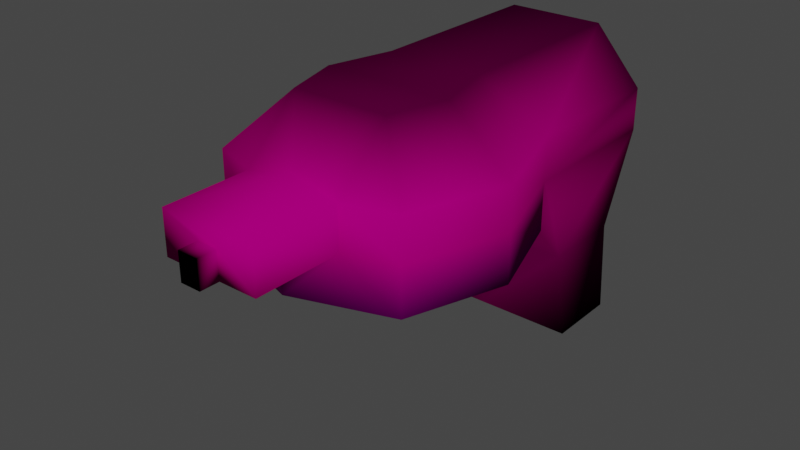 # Source: BossArena.blend  (saved by Blender 2.81.16; exported with 4.5.12 LTS)
import bpy
from mathutils import Matrix  # noqa: F401  (used for matrix-valued properties, if any)

bpy.ops.wm.read_factory_settings(use_empty=True)
scene = bpy.context.scene
scene.name = 'Scene'

# ---- collections
col_arena = bpy.data.collections.new('Arena'); scene.collection.children.link(col_arena)

# ---- images (referenced by path relative to the original .blend; pixels are not part of the script)
import os
ASSET_DIR = os.environ.get("B2B_ASSET_DIR", "")  # directory of the original .blend (textures are referenced by path, not embedded)
HERE = os.path.dirname(os.path.abspath(__file__))  # packed textures are extracted next to this script under _unpacked/

def load_image(name, relpath, width, height, colorspace="sRGB"):
    """Load a texture the original file referenced (path relative to the .blend, or extracted next to this script)."""
    p = next((c for c in (os.path.join(HERE, relpath), os.path.join(ASSET_DIR, relpath)) if relpath and os.path.exists(c)), "")
    if p:
        img = bpy.data.images.load(p, check_existing=True)
        img.name = name
    else:  # same state as the original file: an image datablock whose file is absent (Cycles renders it pink)
        img = bpy.data.images.new(name, width, height)
        img.source = "FILE"
        img.filepath = "//" + (relpath or name)
    img.colorspace_settings.name = colorspace
    return img
img_mosswall1_png = load_image('mosswall1.png', 'mosswall1.png', 1024, 1024, 'sRGB')
img_mosswall2_png = load_image('mosswall2.png', 'mosswall2.png', 1024, 1024, 'sRGB')
img_outline_png = load_image('outline.png', 'outline.png', 1024, 1024, 'sRGB')
img_rusttile_png = load_image('rusttile.png', 'rusttile.png', 1024, 1024, 'sRGB')
img_crack_png = load_image('Crack.png', 'Crack.png', 1024, 1024, 'sRGB')

# ---- materials (node trees are filled in below, after node groups)
mat_mosswall1 = bpy.data.materials.new('MossWall1')
mat_mosswall1.use_backface_culling = True
mat_mosswall2 = bpy.data.materials.new('MossWall2')
mat_mosswall2.use_backface_culling = True
mat_outline = bpy.data.materials.new('Outline')
mat_outline.use_backface_culling = True
mat_rusttile = bpy.data.materials.new('RustTile')
mat_rusttile.use_backface_culling = True
mat_crack = bpy.data.materials.new('Crack')
mat_crack.surface_render_method = 'BLENDED'
mat_crack.blend_method = 'BLEND'
mat_crack.use_backface_culling = True

# ---- node groups
ng_vertexcolor = bpy.data.node_groups.new('VertexColor', 'ShaderNodeTree')
_s = ng_vertexcolor.interface.new_socket(name='Shader', in_out='OUTPUT', socket_type='NodeSocketShader')
_s = ng_vertexcolor.interface.new_socket(name='Base Color', in_out='INPUT', socket_type='NodeSocketColor')
_s.default_value = (0.8, 0.8, 0.8, 1.0)
_s = ng_vertexcolor.interface.new_socket(name='Value', in_out='INPUT', socket_type='NodeSocketFloat')
_s.default_value = 0.5
_s.min_value = -1e+04
_s.max_value = 1e+04
_s = ng_vertexcolor.interface.new_socket(name='Color1', in_out='INPUT', socket_type='NodeSocketColor')
_s.default_value = (0.5, 0.5, 0.5, 1.0)
_N = ng_vertexcolor.nodes; _L = ng_vertexcolor.links
n0 = _N.new('ShaderNodeBsdfPrincipled'); n0.name = 'Principled BSDF'; n0.location = (-895, -10)
n0.distribution = 'GGX'
n0.subsurface_method = 'BURLEY'
n0.inputs[3].default_value = 1.45
n0.inputs[27].default_value = (0.0, 0.0, 0.0, 1.0)
n0.inputs[28].default_value = 1.0
n1 = _N.new('ShaderNodeMixShader'); n1.name = 'Mix Shader'; n1.location = (695, -10)
n2 = _N.new('ShaderNodeBsdfTransparent'); n2.name = 'Transparent BSDF'; n2.location = (455, 30)
n3 = _N.new('ShaderNodeMath'); n3.name = 'Math'; n3.location = (195, -30)
n3.operation = 'MULTIPLY'
n4 = _N.new('ShaderNodeBsdfDiffuse'); n4.name = 'Diffuse BSDF'; n4.location = (455, -90)
n5 = _N.new('ShaderNodeMix'); n5.name = 'Mix'; n5.location = (195, 150)
n5.data_type = 'RGBA'
n5.blend_type = 'MULTIPLY'
n5.inputs[0].default_value = 1.0
n6 = _N.new('ShaderNodeVertexColor'); n6.name = 'Vertex Color'; n6.location = (-65, -150)
n6.layer_name = 'Col'
n7 = _N.new('NodeGroupInput'); n7.name = 'Group Input'; n7.location = (-1095, 0)
n8 = _N.new('NodeGroupOutput'); n8.name = 'Group Output'; n8.location = (1085, 0)
_L.new(n7.outputs[0], n0.inputs[0])
_L.new(n7.outputs[1], n3.inputs[1])
_L.new(n7.outputs[2], n5.inputs[6])
_L.new(n2.outputs[0], n1.inputs[1])
_L.new(n4.outputs[0], n1.inputs[2])
_L.new(n3.outputs[0], n1.inputs[0])
_L.new(n5.outputs[2], n4.inputs[0])
_L.new(n6.outputs[0], n5.inputs[7])
_L.new(n6.outputs[1], n3.inputs[0])
_L.new(n1.outputs[0], n8.inputs[0])
n8.is_active_output = True

# ---- material node trees
mat_mosswall1.use_nodes = True; mat_mosswall1.node_tree.nodes.clear()
_N = mat_mosswall1.node_tree.nodes; _L = mat_mosswall1.node_tree.links
n0 = _N.new('NodeFrame'); n0.name = 'TFrame'; n0.location = (1236, 547)
n0.label = 'Texture'
n0.width = 300
n1 = _N.new('NodeFrame'); n1.name = 'MFrame'; n1.location = (1650, 563)
n1.label = 'Material'
n1.width = 200
n2 = _N.new('ShaderNodeOutputMaterial'); n2.name = 'Material Output'; n2.location = (1886, 557)
n2.target = 'CYCLES'
n3 = _N.new('ShaderNodeTexImage'); n3.name = 'Image Texture'; n3.location = (30, -30)
n3.image = img_mosswall1_png
n4 = _N.new('ShaderNodeGroup'); n4.name = 'VCGroup'; n4.location = (30, -30)
n4.label = 'VC'
n4.node_tree = ng_vertexcolor
n5 = _N.new('ShaderNodeOutputMaterial'); n5.name = 'Material Output.001'; n5.location = (0, 0)
n5.target = 'EEVEE'
n6 = _N.new('ShaderNodeMixShader'); n6.name = 'Mix Shader'; n6.location = (0, 0)
n6.label = 'Disable Shadow'
n6.hide = True
n7 = _N.new('ShaderNodeLightPath'); n7.name = 'Light Path'; n7.location = (0, 0)
n7.hide = True
n8 = _N.new('ShaderNodeBsdfTransparent'); n8.name = 'Transparent BSDF'; n8.location = (0, 0)
n8.hide = True
n3.parent = n0
n4.parent = n1
_L.new(n3.outputs[0], n4.inputs[2])
_L.new(n3.outputs[1], n4.inputs[1])
_L.new(n4.outputs[0], n2.inputs[0])
_L.new(n3.outputs[0], n4.inputs[0])
_L.new(n4.outputs[0], n6.inputs[1])
_L.new(n6.outputs[0], n5.inputs[0])
_L.new(n7.outputs[1], n6.inputs[0])
_L.new(n8.outputs[0], n6.inputs[2])
n2.is_active_output = True
mat_mosswall2.use_nodes = True; mat_mosswall2.node_tree.nodes.clear()
_N = mat_mosswall2.node_tree.nodes; _L = mat_mosswall2.node_tree.links
n0 = _N.new('NodeFrame'); n0.name = 'TFrame'; n0.location = (1236, 547)
n0.label = 'Texture'
n0.width = 300
n1 = _N.new('NodeFrame'); n1.name = 'MFrame'; n1.location = (1650, 563)
n1.label = 'Material'
n1.width = 200
n2 = _N.new('ShaderNodeOutputMaterial'); n2.name = 'Material Output'; n2.location = (1886, 557)
n2.target = 'CYCLES'
n3 = _N.new('ShaderNodeTexImage'); n3.name = 'Image Texture'; n3.location = (30, -30)
n3.image = img_mosswall2_png
n4 = _N.new('ShaderNodeGroup'); n4.name = 'VCGroup'; n4.location = (30, -30)
n4.label = 'VC'
n4.node_tree = ng_vertexcolor
n5 = _N.new('ShaderNodeOutputMaterial'); n5.name = 'Material Output.001'; n5.location = (0, 0)
n5.target = 'EEVEE'
n6 = _N.new('ShaderNodeMixShader'); n6.name = 'Mix Shader'; n6.location = (0, 0)
n6.label = 'Disable Shadow'
n6.hide = True
n7 = _N.new('ShaderNodeLightPath'); n7.name = 'Light Path'; n7.location = (0, 0)
n7.hide = True
n8 = _N.new('ShaderNodeBsdfTransparent'); n8.name = 'Transparent BSDF'; n8.location = (0, 0)
n8.hide = True
n3.parent = n0
n4.parent = n1
_L.new(n3.outputs[0], n4.inputs[2])
_L.new(n3.outputs[1], n4.inputs[1])
_L.new(n4.outputs[0], n2.inputs[0])
_L.new(n3.outputs[0], n4.inputs[0])
_L.new(n4.outputs[0], n6.inputs[1])
_L.new(n6.outputs[0], n5.inputs[0])
_L.new(n7.outputs[1], n6.inputs[0])
_L.new(n8.outputs[0], n6.inputs[2])
n2.is_active_output = True
mat_outline.use_nodes = True; mat_outline.node_tree.nodes.clear()
_N = mat_outline.node_tree.nodes; _L = mat_outline.node_tree.links
n0 = _N.new('NodeFrame'); n0.name = 'TFrame'; n0.location = (1236, 547)
n0.label = 'Texture'
n0.width = 300
n1 = _N.new('NodeFrame'); n1.name = 'MFrame'; n1.location = (1650, 563)
n1.label = 'Material'
n1.width = 200
n2 = _N.new('ShaderNodeOutputMaterial'); n2.name = 'Material Output'; n2.location = (1886, 557)
n2.target = 'CYCLES'
n3 = _N.new('ShaderNodeTexImage'); n3.name = 'Image Texture'; n3.location = (30, -30)
n3.image = img_outline_png
n4 = _N.new('ShaderNodeGroup'); n4.name = 'VCGroup'; n4.location = (30, -30)
n4.label = 'VC'
n4.node_tree = ng_vertexcolor
n5 = _N.new('ShaderNodeOutputMaterial'); n5.name = 'Material Output.001'; n5.location = (0, 0)
n5.target = 'EEVEE'
n6 = _N.new('ShaderNodeMixShader'); n6.name = 'Mix Shader'; n6.location = (0, 0)
n6.label = 'Disable Shadow'
n6.hide = True
n7 = _N.new('ShaderNodeLightPath'); n7.name = 'Light Path'; n7.location = (0, 0)
n7.hide = True
n8 = _N.new('ShaderNodeBsdfTransparent'); n8.name = 'Transparent BSDF'; n8.location = (0, 0)
n8.hide = True
n3.parent = n0
n4.parent = n1
_L.new(n3.outputs[0], n4.inputs[2])
_L.new(n3.outputs[1], n4.inputs[1])
_L.new(n4.outputs[0], n2.inputs[0])
_L.new(n3.outputs[0], n4.inputs[0])
_L.new(n4.outputs[0], n6.inputs[1])
_L.new(n6.outputs[0], n5.inputs[0])
_L.new(n7.outputs[1], n6.inputs[0])
_L.new(n8.outputs[0], n6.inputs[2])
n2.is_active_output = True
mat_rusttile.use_nodes = True; mat_rusttile.node_tree.nodes.clear()
_N = mat_rusttile.node_tree.nodes; _L = mat_rusttile.node_tree.links
n0 = _N.new('NodeFrame'); n0.name = 'TFrame'; n0.location = (1236, 547)
n0.label = 'Texture'
n0.width = 300
n1 = _N.new('NodeFrame'); n1.name = 'MFrame'; n1.location = (1650, 563)
n1.label = 'Material'
n1.width = 200
n2 = _N.new('ShaderNodeOutputMaterial'); n2.name = 'Material Output'; n2.location = (1886, 557)
n2.target = 'CYCLES'
n3 = _N.new('ShaderNodeTexImage'); n3.name = 'Image Texture'; n3.location = (30, -30)
n3.image = img_rusttile_png
n4 = _N.new('ShaderNodeGroup'); n4.name = 'VCGroup'; n4.location = (30, -30)
n4.label = 'VC'
n4.node_tree = ng_vertexcolor
n5 = _N.new('ShaderNodeOutputMaterial'); n5.name = 'Material Output.001'; n5.location = (0, 0)
n5.target = 'EEVEE'
n6 = _N.new('ShaderNodeMixShader'); n6.name = 'Mix Shader'; n6.location = (0, 0)
n6.label = 'Disable Shadow'
n6.hide = True
n7 = _N.new('ShaderNodeLightPath'); n7.name = 'Light Path'; n7.location = (0, 0)
n7.hide = True
n8 = _N.new('ShaderNodeBsdfTransparent'); n8.name = 'Transparent BSDF'; n8.location = (0, 0)
n8.hide = True
n3.parent = n0
n4.parent = n1
_L.new(n3.outputs[0], n4.inputs[2])
_L.new(n3.outputs[1], n4.inputs[1])
_L.new(n4.outputs[0], n2.inputs[0])
_L.new(n3.outputs[0], n4.inputs[0])
_L.new(n4.outputs[0], n6.inputs[1])
_L.new(n6.outputs[0], n5.inputs[0])
_L.new(n7.outputs[1], n6.inputs[0])
_L.new(n8.outputs[0], n6.inputs[2])
n2.is_active_output = True
mat_crack.use_nodes = True; mat_crack.node_tree.nodes.clear()
_N = mat_crack.node_tree.nodes; _L = mat_crack.node_tree.links
n0 = _N.new('NodeFrame'); n0.name = 'TFrame'; n0.location = (1236, 547)
n0.label = 'Texture'
n0.width = 300
n1 = _N.new('NodeFrame'); n1.name = 'MFrame'; n1.location = (1650, 563)
n1.label = 'Material'
n1.width = 200
n2 = _N.new('ShaderNodeOutputMaterial'); n2.name = 'Material Output'; n2.location = (1886, 557)
n2.target = 'CYCLES'
n3 = _N.new('ShaderNodeTexImage'); n3.name = 'Image Texture'; n3.location = (30, -30)
n3.image = img_crack_png
n4 = _N.new('ShaderNodeGroup'); n4.name = 'VCGroup'; n4.location = (30, -30)
n4.label = 'VC'
n4.node_tree = ng_vertexcolor
n5 = _N.new('ShaderNodeOutputMaterial'); n5.name = 'Material Output.001'; n5.location = (0, 0)
n5.target = 'EEVEE'
n6 = _N.new('ShaderNodeMixShader'); n6.name = 'Mix Shader'; n6.location = (0, 0)
n6.label = 'Disable Shadow'
n6.hide = True
n7 = _N.new('ShaderNodeLightPath'); n7.name = 'Light Path'; n7.location = (0, 0)
n7.hide = True
n8 = _N.new('ShaderNodeBsdfTransparent'); n8.name = 'Transparent BSDF'; n8.location = (0, 0)
n8.hide = True
n3.parent = n0
n4.parent = n1
_L.new(n3.outputs[0], n4.inputs[2])
_L.new(n3.outputs[1], n4.inputs[1])
_L.new(n4.outputs[0], n2.inputs[0])
_L.new(n3.outputs[0], n4.inputs[0])
_L.new(n4.outputs[0], n6.inputs[1])
_L.new(n6.outputs[0], n5.inputs[0])
_L.new(n7.outputs[1], n6.inputs[0])
_L.new(n8.outputs[0], n6.inputs[2])
n2.is_active_output = True

# ---- world
world_world = bpy.data.worlds.new('World'); scene.world = world_world
world_world.use_nodes = True; world_world.node_tree.nodes.clear()
_N = world_world.node_tree.nodes; _L = world_world.node_tree.links
n0 = _N.new('ShaderNodeOutputWorld'); n0.name = 'World Output'; n0.location = (300, 300)
n1 = _N.new('ShaderNodeBackground'); n1.name = 'Background'; n1.location = (10, 300)
n1.inputs[0].default_value = (0.05088, 0.05088, 0.05088, 1.0)
_L.new(n1.outputs[0], n0.inputs[0])
n0.is_active_output = True
world_world.color = (0.05088, 0.05088, 0.05088)
world_world.use_sun_shadow = False
world_world.sun_shadow_jitter_overblur = 0.0

# ---- meshes
me_main = bpy.data.meshes.new('Main')
me_main.from_pydata([(0.0, -760.8, 0.0), (760.8, 0.0, 0.0), (-760.8, 0.0, 0.0), (0.0, 690.5, 0.0), (-570.6, -570.6, 0.0), (570.6, -570.6, 0.0), (570.6, 570.6, 0.0), (-570.6, 570.6, 0.0), (0.0, -593.7, 0.0), (0.0, -760.8, 280.9), (760.8, 0.0, 280.9), (-760.8, 0.0, 280.9), (0.0, 690.5, 280.9), (-570.6, -570.6, 280.9), (570.6, -570.6, 280.9), (570.6, 570.6, 280.9), (-570.6, 570.6, 280.9), (285.3, -665.7, 280.9), (-285.3, -665.7, 280.9), (285.3, -1180.0, 280.9), (-285.3, -1180.0, 280.9), (-285.3, -1180.0, 530.9), (285.3, -665.7, 530.9), (285.3, -1180.0, 530.9), (60.0, -1180.0, 280.9), (-60.0, -1180.0, 280.9), (60.0, -1180.0, 440.9), (-60.0, -1180.0, 440.9), (0.0, 770.8, -242.4), (570.6, 770.8, -242.4), (-570.6, 770.8, -242.4), (760.8, 0.0, 530.9), (570.6, -570.6, 530.9), (-570.6, -570.6, 530.9), (-285.3, -665.7, 530.9), (-760.8, 0.0, 530.9), (-0.0002309, -665.7, 602.9), (380.4, 0.0, 847.0), (-285.3, -338.3, 847.0), (-380.4, 0.0, 847.0), (0.0, 873.5, -786.7), (570.6, 873.5, -786.7), (-570.6, 873.5, -786.7), (-570.6, 1491.0, 280.9), (-570.6, 1254.0, -242.4), (-570.6, 1296.0, -786.7), (570.6, 1491.0, 280.9), (570.6, 1254.0, -242.4), (570.6, 1296.0, -786.7), (-570.6, 570.6, 530.9), (-570.6, 1491.0, 530.9), (-285.3, 378.5, 847.0), (-285.3, 1499.0, 847.0), (285.3, -338.3, 847.0), (570.6, 570.6, 530.9), (570.6, 1491.0, 530.9), (285.3, 378.5, 847.0), (285.3, 1499.0, 847.0), (593.7, 0.0, 0.0), (-593.7, 0.0, 0.0), (0.0, 593.7, 0.0), (-445.3, -445.3, 0.0), (445.3, -445.3, 0.0), (445.3, 445.3, 0.0), (-445.3, 445.3, 0.0), (60.0, -1291.0, 280.9), (-60.0, -1291.0, 280.9), (60.0, -1291.0, 440.9), (-60.0, -1291.0, 440.9)], [], [(1, 63, 58), (1, 62, 5), (2, 64, 7), (1, 5, 14), (6, 1, 10), (4, 2, 11), (3, 6, 15), (4, 13, 18), (7, 3, 12), (0, 9, 17), (2, 7, 16), (17, 14, 5), (18, 9, 0), (20, 18, 34), (17, 19, 23), (19, 24, 26), (19, 26, 23), (20, 21, 27), (27, 25, 20), (27, 21, 26), (26, 21, 23), (19, 17, 24), (24, 9, 25), (9, 24, 17), (18, 20, 9), (25, 9, 20), (12, 28, 30), (12, 15, 29), (14, 17, 22), (10, 14, 32), (15, 10, 31), (18, 13, 33), (13, 11, 35), (11, 16, 49), (34, 33, 38), (35, 49, 51), (35, 39, 38), (37, 53, 38), (56, 37, 39), (0, 62, 8), (38, 53, 36), (3, 64, 60), (0, 61, 4), (3, 63, 6), (1, 14, 10), (6, 10, 15), (4, 11, 13), (3, 15, 12), (4, 18, 0), (7, 12, 16), (2, 16, 11), (17, 5, 0), (20, 34, 21), (17, 23, 22), (12, 30, 16), (12, 29, 28), (14, 22, 32), (10, 32, 31), (15, 31, 54), (18, 33, 34), (13, 35, 33), (11, 49, 35), (34, 38, 36), (35, 51, 39), (35, 38, 33), (37, 38, 39), (56, 39, 51), (28, 42, 30), (29, 40, 28), (42, 44, 30), (30, 43, 16), (41, 47, 48), (29, 46, 47), (41, 45, 42), (48, 44, 45), (44, 46, 43), (43, 49, 16), (15, 55, 46), (49, 52, 51), (34, 36, 21), (21, 36, 23), (22, 23, 36), (57, 51, 52), (28, 40, 42), (29, 41, 40), (42, 45, 44), (30, 44, 43), (41, 29, 47), (29, 15, 46), (41, 48, 45), (48, 47, 44), (44, 47, 46), (43, 50, 49), (15, 54, 55), (49, 50, 52), (57, 56, 51), (22, 53, 32), (31, 56, 54), (31, 53, 37), (22, 36, 53), (31, 37, 56), (31, 32, 53), (54, 56, 57), (54, 57, 55), (8, 62, 58), (63, 60, 58), (60, 64, 59), (58, 59, 8), (59, 61, 8), (60, 59, 58), (2, 61, 59), (1, 6, 63), (1, 58, 62), (2, 59, 64), (0, 5, 62), (3, 7, 64), (0, 8, 61), (3, 60, 63), (2, 4, 61), (26, 24, 65, 67), (25, 27, 68, 66), (27, 26, 67, 68), (25, 66, 65, 24), (68, 67, 65, 66)])
me_main.polygons.foreach_set('use_smooth', [True] * 124)
me_main.polygons.foreach_set('material_index', [2, 2, 2, 0, 0, 0, 0, 0, 0, 0, 0, 0, 0, 1, 1, 1, 1, 1, 1, 1, 1, 3, 3, 3, 3, 3, 1, 1, 1, 1, 1, 1, 1, 1, 1, 1, 1, 1, 1, 2, 1, 2, 2, 2, 0, 0, 0, 0, 0, 0, 0, 0, 1, 1, 1, 1, 1, 1, 1, 1, 1, 1, 1, 1, 1, 1, 1, 1, 1, 1, 1, 1, 1, 0, 1, 1, 1, 1, 1, 1, 1, 1, 1, 1, 1, 1, 1, 1, 1, 0, 1, 1, 1, 1, 1, 1, 1, 1, 1, 1, 1, 1, 1, 1, 3, 3, 3, 3, 3, 3, 2, 2, 2, 2, 2, 2, 2, 2, 2, 1, 1, 1, 3, 1])
_uv = me_main.uv_layers.new(name='UVMap')
_uv.uv.foreach_set('vector', [8.093, 0.9686, 4.366, 0.03485, 8.093, 0.03485, 8.093, 0.9686, 11.82, 0.03485, 11.82, 0.9686, -6.815, 0.9686, -3.088, 0.03485, -3.088, 0.9686, 4.268, 0.005162, 6.387, 0.00516, 6.387, 0.9948, 2.148, 0.005162, 4.268, 0.005162, 4.268, 0.9948, -6.328, 0.005161, -4.209, 0.005163, -4.209, 0.9948, 0.02921, 0.005164, 2.148, 0.005162, 2.148, 0.9948, -6.328, 0.005161, -6.328, 0.9948, -7.388, 0.9948, -2.09, 0.005164, 0.02921, 0.005164, 0.02921, 0.9948, 8.506, 0.005158, 8.506, 0.9948, 7.446, 0.9948, -4.209, 0.005163, -2.09, 0.005164, -2.09, 0.9948, 7.446, 0.9948, 6.387, 0.9948, 6.387, 0.00516, -7.388, 0.9948, -8.447, 0.9948, -8.447, 0.005159, 1.654, 0.1223, 3.748, 0.1223, 3.748, 0.7789, -2.761, 0.1223, -0.6675, 0.1223, -0.6675, 0.7789, -0.6675, 0.1223, 0.2491, 0.1223, 0.2491, 0.5565, -0.6675, 0.1223, 0.2491, 0.5565, -0.6675, 0.7789, 1.654, 0.1223, 1.654, 0.7789, 0.7373, 0.5565, 0.7373, 0.5565, 0.7373, 0.1223, 1.654, 0.1223, 0.7373, 0.5565, 1.654, 0.7789, 0.2491, 0.5565, 0.2491, 0.5565, 1.654, 0.7789, -0.6675, 0.7789, 1.749, -0.4156, 1.749, 1.917, 0.7282, -0.4156, 0.7282, -0.4156, 0.4562, 1.486, 0.1842, -0.4156, 0.4562, 1.486, 0.7282, -0.4156, 1.749, 1.917, -0.837, 1.917, -0.837, -0.4156, 0.4562, 1.486, 0.1842, -0.4156, 0.4562, 1.486, -0.837, -0.4156, 0.4784, -0.1489, 0.4784, 0.5187, -0.5724, 0.5187, 0.4784, -0.1489, 1.551, -0.1877, 1.529, 0.5187, -3.985, 0.1223, -2.761, 0.1223, -2.761, 0.7789, -6.432, 0.1223, -3.985, 0.1223, -3.985, 0.7789, -8.879, 0.1223, -6.432, 0.1223, -6.432, 0.7789, 3.748, 0.1223, 4.971, 0.1223, 4.971, 0.7789, 4.971, 0.1223, 7.418, 0.1223, 7.418, 0.7789, 7.418, 0.1223, 9.865, 0.1223, 9.865, 0.7789, -4.591, -0.702, -3.932, -1.177, -2.964, -0.3804, -1.706, -1.225, 0.5316, -1.224, -0.2061, -0.4079, -1.706, -1.225, -1.66, -0.4513, -2.964, -0.3804, -0.635, 1.567, -1.892, 1.327, -1.892, -0.1118, 0.7716, 1.327, -0.635, 1.567, -0.635, -0.3516, 15.55, 0.9686, 11.82, 0.03485, 15.55, 0.03485, -1.892, -0.1118, -1.892, 1.327, -3.487, 0.6077, 0.6388, 0.9686, -3.088, 0.03485, 0.6388, 0.03485, -14.27, 0.9686, -10.54, 0.03485, -10.54, 0.9686, 0.6388, 0.9686, 4.366, 0.03485, 4.366, 0.9686, 4.268, 0.005162, 6.387, 0.9948, 4.268, 0.9948, 2.148, 0.005162, 4.268, 0.9948, 2.148, 0.9948, -6.328, 0.005161, -4.209, 0.9948, -6.328, 0.9948, 0.02921, 0.005164, 2.148, 0.9948, 0.02921, 0.9948, -6.328, 0.005161, -7.388, 0.9948, -8.447, 0.005159, -2.09, 0.005164, 0.02921, 0.9948, -2.09, 0.9948, -4.209, 0.005163, -2.09, 0.9948, -4.209, 0.9948, 7.446, 0.9948, 6.387, 0.00516, 8.506, 0.005158, 1.654, 0.1223, 3.748, 0.7789, 1.654, 0.7789, -2.761, 0.1223, -0.6675, 0.7789, -2.761, 0.7789, 0.4784, -0.1489, -0.5724, 0.5187, -0.5938, -0.1877, 0.4784, -0.1489, 1.529, 0.5187, 0.4784, 0.5187, -3.985, 0.1223, -2.761, 0.7789, -3.985, 0.7789, -6.432, 0.1223, -3.985, 0.7789, -6.432, 0.7789, -8.879, 0.1223, -6.432, 0.7789, -8.879, 0.7789, 3.748, 0.1223, 4.971, 0.7789, 3.748, 0.7789, 4.971, 0.1223, 7.418, 0.7789, 4.971, 0.7789, 7.418, 0.1223, 9.865, 0.7789, 7.418, 0.7789, -3.587, -0.1606, -1.892, -0.1118, -3.487, 0.6077, -1.706, -1.225, -0.2061, -0.4079, -1.66, -0.4513, -1.706, -1.225, -2.964, -0.3804, -3.932, -1.177, -0.635, 1.567, -1.892, -0.1118, -0.635, -0.3516, 0.7716, 1.327, -0.635, -0.3516, 0.7716, -0.1118, 0.4784, 0.5187, -0.5724, 1.217, -0.5724, 0.5187, 1.529, 0.5187, 0.4784, 1.217, 0.4784, 0.5187, 1.37, 1.339, -0.06365, 0.5436, 1.757, 0.5436, 1.757, 0.5436, -0.9566, -0.2212, 2.511, -0.2212, 1.37, -0.2212, -0.06365, 0.5745, -0.2218, -0.2212, 1.757, 0.5745, -0.9566, 1.339, -0.06365, 0.5745, 3.109, 6.388, 6.744, 11.78, 3.109, 11.78, -1.511, 1.311, 2.511, 0.5643, 2.511, 1.311, 2.511, 0.5643, -1.511, -0.2212, 2.511, -0.2212, 13.82, 0.1223, 9.865, 0.7789, 9.865, 0.1223, -8.879, 0.1223, -12.83, 0.7789, -12.83, 0.1223, 0.5316, -1.224, 4.262, -0.4453, -0.2061, -0.4079, -3.587, -0.1606, -3.487, 0.6077, -5.5, -0.1031, -5.5, -0.1031, -3.487, 0.6077, -5.5, 1.318, -3.587, 1.376, -5.5, 1.318, -3.487, 0.6077, 6.5, 1.327, 0.7716, -0.1118, 6.5, -0.1118, 0.4784, 0.5187, 0.4784, 1.217, -0.5724, 1.217, 1.529, 0.5187, 1.529, 1.217, 0.4784, 1.217, 1.37, 1.339, -0.2218, 1.339, -0.06365, 0.5436, 1.757, 0.5436, -0.06365, 0.5436, -0.9566, -0.2212, 1.37, -0.2212, 1.757, 0.5745, -0.06365, 0.5745, 1.757, 0.5745, 2.511, 1.339, -0.9566, 1.339, 3.109, 6.388, 6.744, 6.388, 6.744, 11.78, -1.511, 1.311, -1.511, 0.5643, 2.511, 0.5643, 2.511, 0.5643, -1.511, 0.5643, -1.511, -0.2212, 13.82, 0.1223, 13.82, 0.7789, 9.865, 0.7789, -8.879, 0.1223, -8.879, 0.7789, -12.83, 0.7789, 0.5316, -1.224, 4.207, -1.212, 4.262, -0.4453, 6.5, 1.327, 0.7716, 1.327, 0.7716, -0.1118, -4.591, -0.702, -2.964, -0.3804, -3.932, -1.177, -1.706, -1.225, -0.2061, -0.4079, 0.5316, -1.224, -1.706, -1.225, -2.964, -0.3804, -1.66, -0.4513, -3.587, 1.376, -3.487, 0.6077, -1.892, 1.327, -1.706, -1.225, -1.66, -0.4513, -0.2061, -0.4079, -1.706, -1.225, -3.932, -1.177, -2.964, -0.3804, 0.5316, -1.224, -0.2061, -0.4079, 4.262, -0.4453, 0.5316, -1.224, 4.262, -0.4453, 4.207, -1.212, 2.964, -0.3212, 2.964, 1.732, 1.321, 2.964, -0.7318, 2.964, -1.964, 1.321, 1.321, 2.964, -1.964, 1.321, -1.964, -0.7318, -0.3212, -1.964, 1.321, 2.964, -0.3212, -1.964, 2.964, -0.3212, -0.3212, -1.964, 1.732, -1.964, 2.964, -0.3212, -1.964, 1.321, -0.3212, -1.964, 1.321, 2.964, -6.815, 0.9686, -10.54, 0.03485, -6.815, 0.03485, 8.093, 0.9686, 4.366, 0.9686, 4.366, 0.03485, 8.093, 0.9686, 8.093, 0.03485, 11.82, 0.03485, -6.815, 0.9686, -6.815, 0.03485, -3.088, 0.03485, 15.55, 0.9686, 11.82, 0.9686, 11.82, 0.03485, 0.6388, 0.9686, -3.088, 0.9686, -3.088, 0.03485, -14.27, 0.9686, -14.27, 0.03485, -10.54, 0.03485, 0.6388, 0.9686, 0.6388, 0.03485, 4.366, 0.03485, -6.815, 0.9686, -10.54, 0.9686, -10.54, 0.03485, 0.2491, 0.5565, 0.2491, 0.1223, 0.2491, 0.1223, 0.2491, 0.5565, 0.7373, 0.1223, 0.7373, 0.5565, 0.7373, 0.5565, 0.7373, 0.1223, 0.7373, 0.5565, 0.2491, 0.5565, 0.2491, 0.5565, 0.7373, 0.5565, 0.1842, -0.4156, 0.1842, -0.9174, 0.7282, -0.9174, 0.7282, -0.4156, 0.7373, 0.5565, 0.2491, 0.5565, 0.2491, 0.1223, 0.7373, 0.1223])
_ca = me_main.color_attributes.new('Col', 'BYTE_COLOR', 'CORNER')
_ca.data.foreach_set('color', [0.1946, 0.5583, 0.1683, 1.0, 0.2623, 0.07227, 0.0185, 1.0, 0.2623, 0.07227, 0.0185, 1.0, 0.1946, 0.5583, 0.1683, 1.0, 0.2623, 0.07227, 0.0185, 1.0, 0.1946, 0.5583, 0.1683, 1.0, 0.1946, 0.5583, 0.1683, 1.0, 0.2623, 0.07227, 0.0185, 1.0, 0.1946, 0.5583, 0.1683, 1.0, 0.1946, 0.5583, 0.1683, 1.0, 0.1946, 0.5583, 0.1683, 1.0, 0.402, 0.4125, 0.1651, 1.0, 0.1946, 0.5583, 0.1683, 1.0, 0.1946, 0.5583, 0.1683, 1.0, 0.402, 0.4125, 0.1651, 1.0, 0.1946, 0.5583, 0.1683, 1.0, 0.1946, 0.5583, 0.1683, 1.0, 0.402, 0.4125, 0.1651, 1.0, 0.1946, 0.5583, 0.1683, 1.0, 0.1946, 0.5583, 0.1683, 1.0, 0.402, 0.4125, 0.1651, 1.0, 0.1946, 0.5583, 0.1683, 1.0, 0.402, 0.4125, 0.1651, 1.0, 0.402, 0.4125, 0.1651, 1.0, 0.1946, 0.5583, 0.1683, 1.0, 0.1946, 0.5583, 0.1683, 1.0, 0.402, 0.4125, 0.1651, 1.0, 0.1946, 0.5583, 0.1683, 1.0, 0.402, 0.4125, 0.1651, 1.0, 0.402, 0.4125, 0.1651, 1.0, 0.1946, 0.5583, 0.1683, 1.0, 0.1946, 0.5583, 0.1683, 1.0, 0.402, 0.4125, 0.1651, 1.0, 0.402, 0.4125, 0.1651, 1.0, 0.402, 0.4125, 0.1651, 1.0, 0.1946, 0.5583, 0.1683, 1.0, 0.402, 0.4125, 0.1651, 1.0, 0.402, 0.4125, 0.1651, 1.0, 0.1946, 0.5583, 0.1683, 1.0, 0.402, 0.4125, 0.1651, 1.0, 0.402, 0.4125, 0.1651, 1.0, 0.402, 0.4125, 0.1651, 1.0, 0.402, 0.4125, 0.1651, 1.0, 0.402, 0.4125, 0.1651, 1.0, 0.402, 0.4125, 0.1651, 1.0, 0.402, 0.4125, 0.1651, 1.0, 0.402, 0.4125, 0.1651, 1.0, 0.402, 0.4125, 0.1651, 1.0, 0.402, 0.4125, 0.1651, 1.0, 0.402, 0.4125, 0.1651, 1.0, 0.402, 0.4125, 0.1651, 1.0, 0.402, 0.4125, 0.1651, 1.0, 0.402, 0.4125, 0.1651, 1.0, 0.402, 0.4125, 0.1651, 1.0, 0.402, 0.4125, 0.1651, 1.0, 0.4125, 0.4233, 0.1779, 1.0, 0.402, 0.4125, 0.1651, 1.0, 0.402, 0.4125, 0.1651, 1.0, 0.402, 0.4125, 0.1651, 1.0, 0.402, 0.4125, 0.1651, 1.0, 0.402, 0.4125, 0.1651, 1.0, 0.402, 0.4125, 0.1651, 1.0, 0.402, 0.4125, 0.1651, 1.0, 0.402, 0.4125, 0.1651, 1.0, 0.402, 0.4125, 0.1651, 1.0, 0.402, 0.4125, 0.1651, 1.0, 0.402, 0.4125, 0.1651, 1.0, 0.402, 0.4125, 0.1651, 1.0, 0.4125, 0.4233, 0.1779, 1.0, 0.402, 0.4125, 0.1651, 1.0, 0.402, 0.4125, 0.1651, 1.0, 0.402, 0.4125, 0.1651, 1.0, 0.402, 0.4125, 0.1651, 1.0, 0.402, 0.4125, 0.1651, 1.0, 0.402, 0.4125, 0.1651, 1.0, 0.4125, 0.4233, 0.1779, 1.0, 0.402, 0.4125, 0.1651, 1.0, 0.402, 0.4125, 0.1651, 1.0, 0.402, 0.4125, 0.1651, 1.0, 0.1046, 0.107, 0.04667, 1.0, 0.1046, 0.107, 0.04667, 1.0, 0.402, 0.4125, 0.1651, 1.0, 0.402, 0.4125, 0.1651, 1.0, 0.1046, 0.107, 0.04667, 1.0, 0.402, 0.4125, 0.1651, 1.0, 0.402, 0.4125, 0.1651, 1.0, 0.402, 0.4125, 0.1651, 1.0, 0.402, 0.4125, 0.1651, 1.0, 0.402, 0.4125, 0.1651, 1.0, 0.402, 0.4125, 0.1651, 1.0, 0.402, 0.4125, 0.1651, 1.0, 0.402, 0.4125, 0.1651, 1.0, 0.402, 0.4125, 0.1651, 1.0, 0.402, 0.4125, 0.1651, 1.0, 0.402, 0.4125, 0.1651, 1.0, 0.402, 0.4125, 0.1651, 1.0, 0.402, 0.4125, 0.1651, 1.0, 0.402, 0.4125, 0.1651, 1.0, 0.402, 0.4125, 0.1651, 1.0, 0.402, 0.4125, 0.1651, 1.0, 0.402, 0.4125, 0.1651, 1.0, 0.402, 0.4125, 0.1651, 1.0, 0.402, 0.4125, 0.1651, 1.0, 0.402, 0.4125, 0.1651, 1.0, 0.07619, 0.07819, 0.03434, 1.0, 0.402, 0.4125, 0.1651, 1.0, 0.402, 0.4125, 0.1651, 1.0, 0.07619, 0.07819, 0.03434, 1.0, 0.402, 0.4125, 0.1651, 1.0, 0.07619, 0.07819, 0.03434, 1.0, 0.07619, 0.07819, 0.03434, 1.0, 0.07619, 0.07819, 0.03434, 1.0, 0.07619, 0.07819, 0.03434, 1.0, 0.07619, 0.07819, 0.03434, 1.0, 0.07619, 0.07819, 0.03434, 1.0, 0.07619, 0.07819, 0.03434, 1.0, 0.07619, 0.07819, 0.03434, 1.0, 0.1946, 0.5583, 0.1683, 1.0, 0.2623, 0.07227, 0.0185, 1.0, 0.2623, 0.07227, 0.0185, 1.0, 0.07619, 0.07819, 0.03434, 1.0, 0.07619, 0.07819, 0.03434, 1.0, 0.402, 0.4125, 0.1651, 1.0, 0.1946, 0.5583, 0.1683, 1.0, 0.2623, 0.07227, 0.0185, 1.0, 0.2623, 0.07227, 0.0185, 1.0, 0.1946, 0.5583, 0.1683, 1.0, 0.2623, 0.07227, 0.0185, 1.0, 0.1946, 0.5583, 0.1683, 1.0, 0.1946, 0.5583, 0.1683, 1.0, 0.2623, 0.07227, 0.0185, 1.0, 0.1946, 0.5583, 0.1683, 1.0, 0.1946, 0.5583, 0.1683, 1.0, 0.402, 0.4125, 0.1651, 1.0, 0.402, 0.4125, 0.1651, 1.0, 0.1946, 0.5583, 0.1683, 1.0, 0.402, 0.4125, 0.1651, 1.0, 0.402, 0.4125, 0.1651, 1.0, 0.1946, 0.5583, 0.1683, 1.0, 0.402, 0.4125, 0.1651, 1.0, 0.402, 0.4125, 0.1651, 1.0, 0.1946, 0.5583, 0.1683, 1.0, 0.402, 0.4125, 0.1651, 1.0, 0.402, 0.4125, 0.1651, 1.0, 0.1946, 0.5583, 0.1683, 1.0, 0.402, 0.4125, 0.1651, 1.0, 0.1946, 0.5583, 0.1683, 1.0, 0.1946, 0.5583, 0.1683, 1.0, 0.402, 0.4125, 0.1651, 1.0, 0.402, 0.4125, 0.1651, 1.0, 0.1946, 0.5583, 0.1683, 1.0, 0.402, 0.4125, 0.1651, 1.0, 0.402, 0.4125, 0.1651, 1.0, 0.402, 0.4125, 0.1651, 1.0, 0.1946, 0.5583, 0.1683, 1.0, 0.1946, 0.5583, 0.1683, 1.0, 0.402, 0.4125, 0.1651, 1.0, 0.402, 0.4125, 0.1651, 1.0, 0.402, 0.4125, 0.1651, 1.0, 0.402, 0.4125, 0.1651, 1.0, 0.402, 0.4125, 0.1651, 1.0, 0.402, 0.4125, 0.1651, 1.0, 0.402, 0.4125, 0.1651, 1.0, 0.1046, 0.107, 0.04667, 1.0, 0.402, 0.4125, 0.1651, 1.0, 0.402, 0.4125, 0.1651, 1.0, 0.1046, 0.107, 0.04667, 1.0, 0.1046, 0.107, 0.04667, 1.0, 0.402, 0.4125, 0.1651, 1.0, 0.402, 0.4125, 0.1651, 1.0, 0.402, 0.4125, 0.1651, 1.0, 0.402, 0.4125, 0.1651, 1.0, 0.402, 0.4125, 0.1651, 1.0, 0.402, 0.4125, 0.1651, 1.0, 0.402, 0.4125, 0.1651, 1.0, 0.402, 0.4125, 0.1651, 1.0, 0.402, 0.4125, 0.1651, 1.0, 0.402, 0.4125, 0.1651, 1.0, 0.402, 0.4125, 0.1651, 1.0, 0.402, 0.4125, 0.1651, 1.0, 0.402, 0.4125, 0.1651, 1.0, 0.402, 0.4125, 0.1651, 1.0, 0.402, 0.4125, 0.1651, 1.0, 0.402, 0.4125, 0.1651, 1.0, 0.402, 0.4125, 0.1651, 1.0, 0.402, 0.4125, 0.1651, 1.0, 0.402, 0.4125, 0.1651, 1.0, 0.07619, 0.07819, 0.03434, 1.0, 0.402, 0.4125, 0.1651, 1.0, 0.402, 0.4125, 0.1651, 1.0, 0.07619, 0.07819, 0.03434, 1.0, 0.07619, 0.07819, 0.03434, 1.0, 0.402, 0.4125, 0.1651, 1.0, 0.07619, 0.07819, 0.03434, 1.0, 0.402, 0.4125, 0.1651, 1.0, 0.07619, 0.07819, 0.03434, 1.0, 0.07619, 0.07819, 0.03434, 1.0, 0.07619, 0.07819, 0.03434, 1.0, 0.07619, 0.07819, 0.03434, 1.0, 0.07619, 0.07819, 0.03434, 1.0, 0.07619, 0.07819, 0.03434, 1.0, 0.1046, 0.107, 0.04667, 1.0, 0.0, 0.0, 0.0, 1.0, 0.1046, 0.107, 0.04667, 1.0, 0.1046, 0.107, 0.04667, 1.0, 0.1046, 0.107, 0.04667, 1.0, 0.1046, 0.107, 0.04667, 1.0, 0.0, 0.0, 0.0, 1.0, 0.1046, 0.107, 0.04667, 1.0, 0.1046, 0.107, 0.04667, 1.0, 0.1046, 0.107, 0.04667, 1.0, 0.402, 0.4125, 0.1651, 1.0, 0.402, 0.4125, 0.1651, 1.0, 0.0, 0.0, 0.0, 1.0, 0.1046, 0.107, 0.04667, 1.0, 0.005605, 0.005605, 0.003347, 1.0, 0.1046, 0.107, 0.04667, 1.0, 0.402, 0.4125, 0.1651, 1.0, 0.1046, 0.107, 0.04667, 1.0, 0.0, 0.0, 0.0, 1.0, 0.0, 0.0, 0.0, 1.0, 0.0, 0.0, 0.0, 1.0, 0.005605, 0.005605, 0.003347, 1.0, 0.1046, 0.107, 0.04667, 1.0, 0.0, 0.0, 0.0, 1.0, 0.1046, 0.107, 0.04667, 1.0, 0.402, 0.4125, 0.1651, 1.0, 0.402, 0.4125, 0.1651, 1.0, 0.402, 0.4125, 0.1651, 1.0, 0.402, 0.4125, 0.1651, 1.0, 0.402, 0.4125, 0.1651, 1.0, 0.402, 0.4125, 0.1651, 1.0, 0.0382, 0.03955, 0.0185, 1.0, 0.402, 0.4125, 0.1651, 1.0, 0.402, 0.4125, 0.1651, 1.0, 0.0382, 0.03955, 0.0185, 1.0, 0.07619, 0.07819, 0.03434, 1.0, 0.402, 0.4125, 0.1651, 1.0, 0.402, 0.4125, 0.1651, 1.0, 0.402, 0.4125, 0.1651, 1.0, 0.402, 0.4125, 0.1651, 1.0, 0.402, 0.4125, 0.1651, 1.0, 0.402, 0.4125, 0.1651, 1.0, 0.402, 0.4125, 0.1651, 1.0, 0.402, 0.4125, 0.1651, 1.0, 0.402, 0.4125, 0.1651, 1.0, 0.0382, 0.03955, 0.0185, 1.0, 0.07619, 0.07819, 0.03434, 1.0, 0.0382, 0.03955, 0.0185, 1.0, 0.1046, 0.107, 0.04667, 1.0, 0.1046, 0.107, 0.04667, 1.0, 0.0, 0.0, 0.0, 1.0, 0.1046, 0.107, 0.04667, 1.0, 0.0, 0.0, 0.0, 1.0, 0.1046, 0.107, 0.04667, 1.0, 0.0, 0.0, 0.0, 1.0, 0.0, 0.0, 0.0, 1.0, 0.1046, 0.107, 0.04667, 1.0, 0.1046, 0.107, 0.04667, 1.0, 0.1046, 0.107, 0.04667, 1.0, 0.402, 0.4125, 0.1651, 1.0, 0.0, 0.0, 0.0, 1.0, 0.1046, 0.107, 0.04667, 1.0, 0.1046, 0.107, 0.04667, 1.0, 0.1046, 0.107, 0.04667, 1.0, 0.402, 0.4125, 0.1651, 1.0, 0.402, 0.4125, 0.1651, 1.0, 0.0, 0.0, 0.0, 1.0, 0.005605, 0.005605, 0.003347, 1.0, 0.0, 0.0, 0.0, 1.0, 0.005605, 0.005605, 0.003347, 1.0, 0.1046, 0.107, 0.04667, 1.0, 0.1046, 0.107, 0.04667, 1.0, 0.1046, 0.107, 0.04667, 1.0, 0.1046, 0.107, 0.04667, 1.0, 0.402, 0.4125, 0.1651, 1.0, 0.402, 0.4125, 0.1651, 1.0, 0.0382, 0.03955, 0.0185, 1.0, 0.402, 0.4125, 0.1651, 1.0, 0.402, 0.4125, 0.1651, 1.0, 0.402, 0.4125, 0.1651, 1.0, 0.0382, 0.03955, 0.0185, 1.0, 0.402, 0.4125, 0.1651, 1.0, 0.0382, 0.03955, 0.0185, 1.0, 0.0382, 0.03955, 0.0185, 1.0, 0.0382, 0.03955, 0.0185, 1.0, 0.07619, 0.07819, 0.03434, 1.0, 0.07619, 0.07819, 0.03434, 1.0, 0.402, 0.4125, 0.1651, 1.0, 0.07619, 0.07819, 0.03434, 1.0, 0.402, 0.4125, 0.1651, 1.0, 0.402, 0.4125, 0.1651, 1.0, 0.07619, 0.07819, 0.03434, 1.0, 0.402, 0.4125, 0.1651, 1.0, 0.402, 0.4125, 0.1651, 1.0, 0.07619, 0.07819, 0.03434, 1.0, 0.07619, 0.07819, 0.03434, 1.0, 0.402, 0.4125, 0.1651, 1.0, 0.402, 0.4125, 0.1651, 1.0, 0.07619, 0.07819, 0.03434, 1.0, 0.402, 0.4125, 0.1651, 1.0, 0.07619, 0.07819, 0.03434, 1.0, 0.07619, 0.07819, 0.03434, 1.0, 0.402, 0.4125, 0.1651, 1.0, 0.402, 0.4125, 0.1651, 1.0, 0.07619, 0.07819, 0.03434, 1.0, 0.402, 0.4125, 0.1651, 1.0, 0.07619, 0.07819, 0.03434, 1.0, 0.0382, 0.03955, 0.0185, 1.0, 0.402, 0.4125, 0.1651, 1.0, 0.0382, 0.03955, 0.0185, 1.0, 0.0382, 0.03955, 0.0185, 1.0, 0.2623, 0.07227, 0.0185, 1.0, 0.2623, 0.07227, 0.0185, 1.0, 0.2623, 0.07227, 0.0185, 1.0, 0.2623, 0.07227, 0.0185, 1.0, 0.2623, 0.07227, 0.0185, 1.0, 0.2623, 0.07227, 0.0185, 1.0, 0.2623, 0.07227, 0.0185, 1.0, 0.2623, 0.07227, 0.0185, 1.0, 0.2623, 0.07227, 0.0185, 1.0, 0.2623, 0.07227, 0.0185, 1.0, 0.2623, 0.07227, 0.0185, 1.0, 0.2623, 0.07227, 0.0185, 1.0, 0.2623, 0.07227, 0.0185, 1.0, 0.2623, 0.07227, 0.0185, 1.0, 0.2623, 0.07227, 0.0185, 1.0, 0.2623, 0.07227, 0.0185, 1.0, 0.2623, 0.07227, 0.0185, 1.0, 0.2623, 0.07227, 0.0185, 1.0, 0.1946, 0.5583, 0.1683, 1.0, 0.2623, 0.07227, 0.0185, 1.0, 0.2623, 0.07227, 0.0185, 1.0, 0.1946, 0.5583, 0.1683, 1.0, 0.1946, 0.5583, 0.1683, 1.0, 0.2623, 0.07227, 0.0185, 1.0, 0.1946, 0.5583, 0.1683, 1.0, 0.2623, 0.07227, 0.0185, 1.0, 0.2623, 0.07227, 0.0185, 1.0, 0.1946, 0.5583, 0.1683, 1.0, 0.2623, 0.07227, 0.0185, 1.0, 0.2623, 0.07227, 0.0185, 1.0, 0.1946, 0.5583, 0.1683, 1.0, 0.1946, 0.5583, 0.1683, 1.0, 0.2623, 0.07227, 0.0185, 1.0, 0.1946, 0.5583, 0.1683, 1.0, 0.1946, 0.5583, 0.1683, 1.0, 0.2623, 0.07227, 0.0185, 1.0, 0.1946, 0.5583, 0.1683, 1.0, 0.2623, 0.07227, 0.0185, 1.0, 0.2623, 0.07227, 0.0185, 1.0, 0.1946, 0.5583, 0.1683, 1.0, 0.2623, 0.07227, 0.0185, 1.0, 0.2623, 0.07227, 0.0185, 1.0, 0.1946, 0.5583, 0.1683, 1.0, 0.1946, 0.5583, 0.1683, 1.0, 0.2623, 0.07227, 0.0185, 1.0, 0.402, 0.4125, 0.1651, 1.0, 0.402, 0.4125, 0.1651, 1.0, 0.0, 0.0, 0.0, 1.0, 0.0, 0.0, 0.0, 1.0, 0.4125, 0.4233, 0.1779, 1.0, 0.402, 0.4125, 0.1651, 1.0, 0.0, 0.0, 0.0, 1.0, 0.0, 0.0, 0.0, 1.0, 0.402, 0.4125, 0.1651, 1.0, 0.402, 0.4125, 0.1651, 1.0, 0.0, 0.0, 0.0, 1.0, 0.0, 0.0, 0.0, 1.0, 0.4125, 0.4233, 0.1779, 1.0, 0.0, 0.0, 0.0, 1.0, 0.0, 0.0, 0.0, 1.0, 0.402, 0.4125, 0.1651, 1.0, 0.0, 0.0, 0.0, 1.0, 0.0, 0.0, 0.0, 1.0, 0.0, 0.0, 0.0, 1.0, 0.0, 0.0, 0.0, 1.0])
me_main.materials.append(mat_mosswall1)
me_main.materials.append(mat_mosswall2)
me_main.materials.append(mat_outline)
me_main.materials.append(mat_rusttile)
me_main.use_remesh_fix_poles = True
me_main.use_remesh_preserve_attributes = False
me_main.use_mirror_vertex_groups = False
me_main.use_paint_bone_selection = False
me_main.use_paint_mask = True
me_main.update()
me_backwall = bpy.data.meshes.new('BackWall')
me_backwall.from_pydata([(-570.6, 1491.0, 280.9), (570.6, 1491.0, 280.9), (-570.6, 1491.0, 530.9), (-285.3, 1499.0, 847.0), (570.6, 1491.0, 530.9), (285.3, 1499.0, 847.0)], [], [(3, 1, 5), (3, 2, 0), (0, 1, 3), (1, 4, 5)])
me_backwall.polygons.foreach_set('use_smooth', [True] * 4)
_uv = me_backwall.uv_layers.new(name='UVMap')
_uv.uv.foreach_set('vector', [-0.6743, 1.081, 2.837, -0.0806, 1.666, 1.081, -0.6743, 1.081, -1.845, 0.4322, -1.845, -0.0806, -1.845, -0.0806, 2.837, -0.0806, -0.6743, 1.081, 2.837, -0.0806, 2.837, 0.4322, 1.666, 1.081])
_ca = me_backwall.color_attributes.new('Col', 'BYTE_COLOR', 'CORNER')
_ca.data.foreach_set('color', [0.0382, 0.03955, 0.0185, 1.0, 0.402, 0.4125, 0.1651, 1.0, 0.0382, 0.03955, 0.0185, 1.0, 0.0382, 0.03955, 0.0185, 1.0, 0.0382, 0.03955, 0.0185, 1.0, 0.402, 0.4125, 0.1651, 1.0, 0.402, 0.4125, 0.1651, 1.0, 0.402, 0.4125, 0.1651, 1.0, 0.0382, 0.03955, 0.0185, 1.0, 0.402, 0.4125, 0.1651, 1.0, 0.0382, 0.03955, 0.0185, 1.0, 0.0382, 0.03955, 0.0185, 1.0])
me_backwall.materials.append(mat_mosswall2)
me_backwall.use_remesh_fix_poles = True
me_backwall.use_remesh_preserve_attributes = False
me_backwall.use_mirror_vertex_groups = False
me_backwall.use_paint_bone_selection = False
me_backwall.use_paint_mask = True
me_backwall.update()
me_crack = bpy.data.meshes.new('Crack')
me_crack.from_pydata([(-205.0, 1488.0, 351.2), (222.6, 1488.0, 351.2), (-205.0, 1488.0, 778.8), (222.6, 1488.0, 778.8)], [], [(0, 1, 3, 2)])
_uv = me_crack.uv_layers.new(name='UVMap')
_uv.uv.foreach_set('vector', [1.068, 1.068, -0.06784, 1.068, -0.06784, -0.06784, 1.068, -0.06784])
_ca = me_crack.color_attributes.new('Col', 'BYTE_COLOR', 'CORNER')
_ca.data.foreach_set('color', [0.1812, 0.1845, 0.07819, 1.0, 0.1746, 0.1779, 0.07421, 1.0, 0.1779, 0.1812, 0.07619, 1.0, 0.1746, 0.1779, 0.07421, 1.0])
me_crack.materials.append(mat_crack)
me_crack.use_remesh_fix_poles = True
me_crack.use_remesh_preserve_attributes = False
me_crack.use_mirror_vertex_groups = False
me_crack.update()

# ---- objects
ob_main_stone_room0 = bpy.data.objects.new('Main#Stone#Room0', me_main)
ob_backwall_stone_room0 = bpy.data.objects.new('BackWall#Stone#Room0', me_backwall)
ob_crack_nocollision_clampx_clampy_room0 = bpy.data.objects.new('Crack#NoCollision#ClampX#ClampY#Room0', me_crack)

# ---- transforms, parenting, visibility, modifiers, constraints
ob_main_stone_room0.location = (0.0, 0.0, 0.0)
ob_main_stone_room0.visible_shadow = False
ob_main_stone_room0.lineart.crease_threshold = 0.0
_vg = ob_main_stone_room0.vertex_groups.new(name='Main')
ob_backwall_stone_room0.location = (0.0, 0.0, 0.0)
ob_backwall_stone_room0.visible_shadow = False
ob_backwall_stone_room0.lineart.crease_threshold = 0.0
_vg = ob_backwall_stone_room0.vertex_groups.new(name='Wall')
ob_crack_nocollision_clampx_clampy_room0.location = (0.0, 0.0, 0.0)
ob_crack_nocollision_clampx_clampy_room0.visible_shadow = False
ob_crack_nocollision_clampx_clampy_room0.lineart.crease_threshold = 0.0
_vg = ob_crack_nocollision_clampx_clampy_room0.vertex_groups.new(name='Crack')

# ---- collection membership
col_arena.objects.link(ob_main_stone_room0)
col_arena.objects.link(ob_backwall_stone_room0)
col_arena.objects.link(ob_crack_nocollision_clampx_clampy_room0)

# ---- scene / render settings (as saved in the file)
scene.frame_start = 1; scene.frame_end = 250; scene.frame_set(0)
scene.render.engine = 'BLENDER_EEVEE_NEXT'
scene.cycles.use_denoising = False
scene.cycles.samples = 128
scene.cycles.sampling_pattern = 'TABULATED_SOBOL'
scene.cycles.use_adaptive_sampling = False
scene.cycles.use_light_tree = False
scene.view_settings.view_transform = 'Filmic'
bpy.context.view_layer.update()

# ---- added for rendering (the .blend has no active camera and no usable light): camera, sun
cam_auto = bpy.data.cameras.new('AutoCamera')
cam_auto.lens = 50.0
cam_auto.sensor_width = 36.0
cam_auto.clip_end = 58025.5
ob_auto_camera = bpy.data.objects.new('AutoCamera', cam_auto)
scene.collection.objects.link(ob_auto_camera)
ob_auto_camera.location = (3306.31, -3863.49, 2675.18)
ob_auto_camera.rotation_euler = (1.09748, -7.21219e-08, 0.694738)
scene.camera = ob_auto_camera
light_auto_sun = bpy.data.lights.new('AutoSun', 'SUN')
light_auto_sun.energy = 3.0
light_auto_sun.angle = 0.0523599
ob_auto_sun = bpy.data.objects.new('AutoSun', light_auto_sun)
scene.collection.objects.link(ob_auto_sun)
ob_auto_sun.rotation_euler = (0.872665, 0.174533, 0.523599)
bpy.context.view_layer.update()
